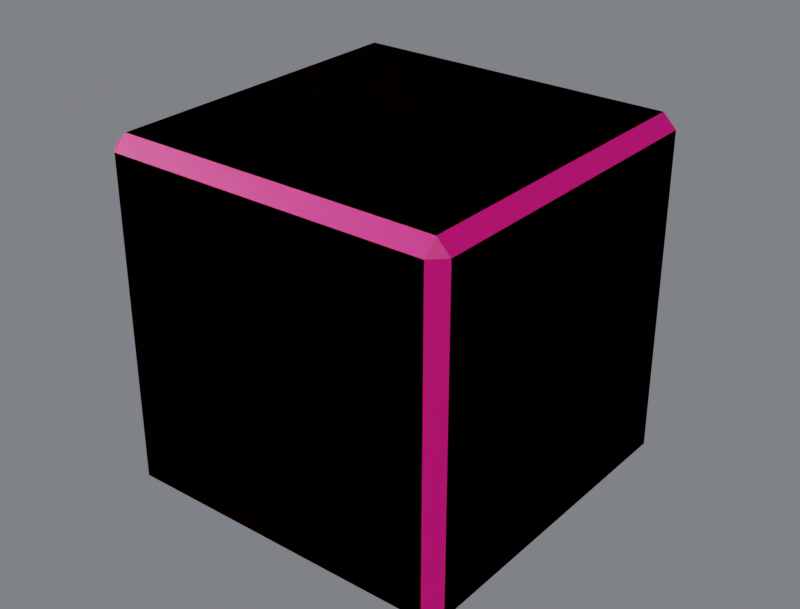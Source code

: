 # Source: R4B_Cube.blend  (saved by Blender 5.3.31; exported with 4.5.12 LTS)
import bpy
from mathutils import Matrix  # noqa: F401  (used for matrix-valued properties, if any)

bpy.ops.wm.read_factory_settings(use_empty=True)
scene = bpy.context.scene
scene.name = 'Scene'

# ---- collections
col_r4b_cube = bpy.data.collections.new('R4B_Cube'); scene.collection.children.link(col_r4b_cube)
col_r4b_cube_lod1 = bpy.data.collections.new('R4B_Cube_LOD1'); scene.collection.children.link(col_r4b_cube_lod1)

# ---- images (referenced by path relative to the original .blend; pixels are not part of the script)
import os
ASSET_DIR = os.environ.get("B2B_ASSET_DIR", "")  # directory of the original .blend (textures are referenced by path, not embedded)
HERE = os.path.dirname(os.path.abspath(__file__))  # packed textures are extracted next to this script under _unpacked/

def load_image(name, relpath, width, height, colorspace="sRGB"):
    """Load a texture the original file referenced (path relative to the .blend, or extracted next to this script)."""
    p = next((c for c in (os.path.join(HERE, relpath), os.path.join(ASSET_DIR, relpath)) if relpath and os.path.exists(c)), "")
    if p:
        img = bpy.data.images.load(p, check_existing=True)
        img.name = name
    else:  # same state as the original file: an image datablock whose file is absent (Cycles renders it pink)
        img = bpy.data.images.new(name, width, height)
        img.source = "FILE"
        img.filepath = "//" + (relpath or name)
    img.colorspace_settings.name = colorspace
    return img
img_e_base_png = load_image('E_base.png', 'E_base.png', 1024, 1024, 'sRGB')

# ---- materials (node trees are filled in below, after node groups)
mat_r4p_secondary = bpy.data.materials.new('R4P_Secondary')
mat_r4p_secondary.diffuse_color = (0.84, 0.6, 0.24, 1.0)
mat_r4p_secondary.roughness = 0.55

# ---- material node trees
mat_r4p_secondary.use_nodes = True; mat_r4p_secondary.node_tree.nodes.clear()
_N = mat_r4p_secondary.node_tree.nodes; _L = mat_r4p_secondary.node_tree.links
n0 = _N.new('ShaderNodeBsdfPrincipled'); n0.name = 'Principled BSDF'; n0.location = (-200, 100)
n0.inputs[2].default_value = 0.55
n0.inputs[10].default_value = 0.005
n1 = _N.new('ShaderNodeOutputMaterial'); n1.name = 'Material Output'; n1.location = (200, 100)
n2 = _N.new('ShaderNodeTexImage'); n2.name = 'Image Texture'; n2.location = (0, 0)
n2.image = img_e_base_png
n3 = _N.new('ShaderNodeMix'); n3.name = 'Mix'; n3.location = (0, 0)
n3.data_type = 'RGBA'
n3.blend_type = 'MULTIPLY'
n3.inputs[0].default_value = 1.0
n3.inputs[7].default_value = (0.84, 0.6, 0.24, 1.0)
_L.new(n0.outputs[0], n1.inputs[0])
_L.new(n2.outputs[0], n3.inputs[6])
_L.new(n3.outputs[2], n0.inputs[0])
n1.is_active_output = True

# ---- world
world_w = bpy.data.worlds.new('W'); scene.world = world_w
world_w.use_nodes = True; world_w.node_tree.nodes.clear()
_N = world_w.node_tree.nodes; _L = world_w.node_tree.links
n0 = _N.new('ShaderNodeBackground'); n0.name = 'Background'; n0.location = (-200, 100)
n0.inputs[0].default_value = (0.2, 0.21, 0.23, 1.0)
n0.inputs[1].default_value = 0.9
n1 = _N.new('ShaderNodeOutputWorld'); n1.name = 'World Output'; n1.location = (200, 100)
_L.new(n0.outputs[0], n1.inputs[0])
n1.is_active_output = True

# ---- cameras
cam_cam = bpy.data.cameras.new('Cam')
cam_cam.lens = 60.0

# ---- lights
light_key = bpy.data.lights.new('Key', 'SUN')
light_key.energy = 3.2
light_fill = bpy.data.lights.new('Fill', 'AREA')
light_fill.energy = 220.0
light_fill.size = 2.5
light_rim = bpy.data.lights.new('Rim', 'AREA')
light_rim.energy = 260.0
light_rim.size = 2.5

# ---- meshes
me_r4b_cube = bpy.data.meshes.new('R4B_Cube')
me_r4b_cube.from_pydata([(-0.24, -0.24, -0.26), (-0.24, 0.24, -0.26), (0.24, 0.24, -0.26), (0.24, -0.24, -0.26), (-0.24, -0.26, -0.24), (0.24, -0.26, -0.24), (0.24, -0.26, 0.24), (-0.24, -0.26, 0.24), (0.26, -0.24, -0.24), (0.26, 0.24, -0.24), (0.26, 0.24, 0.24), (0.26, -0.24, 0.24), (-0.26, 0.24, -0.24), (-0.26, -0.24, -0.24), (-0.26, -0.24, 0.24), (-0.26, 0.24, 0.24), (0.24, 0.26, -0.24), (-0.24, 0.26, -0.24), (-0.24, 0.26, 0.24), (0.24, 0.26, 0.24), (-0.24, 0.24, 0.26), (-0.24, -0.24, 0.26), (0.24, -0.24, 0.26), (0.24, 0.24, 0.26)], [], [(0, 1, 2, 3), (4, 5, 6, 7), (8, 9, 10, 11), (12, 13, 14, 15), (16, 17, 18, 19), (20, 21, 22, 23), (0, 13, 12, 1), (1, 17, 16, 2), (2, 9, 8, 3), (3, 5, 4, 0), (5, 8, 11, 6), (6, 22, 21, 7), (7, 14, 13, 4), (9, 16, 19, 10), (10, 23, 22, 11), (14, 21, 20, 15), (15, 18, 17, 12), (18, 20, 23, 19), (0, 4, 13), (1, 12, 17), (2, 16, 9), (3, 8, 5), (6, 11, 22), (14, 7, 21), (10, 19, 23), (18, 15, 20)])
me_r4b_cube.polygons.foreach_set('use_smooth', [True] * 26)
_k = set([(0, 1), (0, 3), (0, 4), (0, 13), (1, 2), (1, 12), (1, 17), (2, 3), (2, 9), (2, 16), (3, 5), (3, 8), (4, 5), (4, 7), (4, 13), (5, 6), (5, 8), (6, 7), (6, 11), (6, 22), (7, 14), (7, 21), (8, 9), (8, 11), (9, 10), (9, 16), (10, 11), (10, 19), (10, 23), (11, 22), (12, 13), (12, 15), (12, 17), (13, 14), (14, 15), (14, 21), (15, 18), (15, 20), (16, 17), (16, 19), (17, 18), (18, 19), (18, 20), (19, 23), (20, 21), (20, 23), (21, 22), (22, 23)])
me_r4b_cube.attributes.new('sharp_edge', 'BOOLEAN', 'EDGE').data.foreach_set('value', [ (min(e.vertices), max(e.vertices)) in _k for e in me_r4b_cube.edges])
_uv = me_r4b_cube.uv_layers.new(name='UVMap')
_uv.uv.foreach_set('vector', [-0.4231, 0.02, 0.5, 0.02, 1.423, 0.02, 0.5, 0.02, -0.4615, 0.03846, 0.4615, 0.03846, 0.4615, 0.9615, -0.4615, 0.9615, 0.5385, 0.03846, 1.462, 0.03846, 1.462, 0.9615, 0.5385, 0.9615, 0.4615, 0.03846, -0.4615, 0.03846, -0.4615, 0.9615, 0.4615, 0.9615, 1.462, 0.03846, 0.5385, 0.03846, 0.5385, 0.9615, 1.462, 0.9615, 0.5, 0.98, -0.4231, 0.98, 0.5, 0.98, 1.423, 0.98, -0.4231, 0.02, -0.4615, 0.03846, 0.4615, 0.03846, 0.5, 0.02, 0.5, 0.02, 0.5385, 0.03846, 1.462, 0.03846, 1.423, 0.02, 1.423, 0.02, 1.462, 0.03846, 0.5385, 0.03846, 0.5, 0.02, 0.5, 0.02, 0.4615, 0.03846, -0.4615, 0.03846, -0.4231, 0.02, 0.4615, 0.03846, 0.5385, 0.03846, 0.5385, 0.9615, 0.4615, 0.9615, 0.4615, 0.9615, 0.5, 0.98, -0.4231, 0.98, -0.4615, 0.9615, -0.4615, 0.9615, -0.4615, 0.9615, -0.4615, 0.03846, -0.4615, 0.03846, 1.462, 0.03846, 1.462, 0.03846, 1.462, 0.9615, 1.462, 0.9615, 1.462, 0.9615, 1.423, 0.98, 0.5, 0.98, 0.5385, 0.9615, -0.4615, 0.9615, -0.4231, 0.98, 0.5, 0.98, 0.4615, 0.9615, 0.4615, 0.9615, 0.5385, 0.9615, 0.5385, 0.03846, 0.4615, 0.03846, 0.5385, 0.9615, 0.5, 0.98, 1.423, 0.98, 1.462, 0.9615, -0.4231, 0.02, -0.4615, 0.03846, -0.4615, 0.03846, 0.5, 0.02, 0.4615, 0.03846, 0.5385, 0.03846, 1.423, 0.02, 1.462, 0.03846, 1.462, 0.03846, 0.5, 0.02, 0.5385, 0.03846, 0.4615, 0.03846, 0.4615, 0.9615, 0.5385, 0.9615, 0.5, 0.98, -0.4615, 0.9615, -0.4615, 0.9615, -0.4231, 0.98, 1.462, 0.9615, 1.462, 0.9615, 1.423, 0.98, 0.5385, 0.9615, 0.4615, 0.9615, 0.5, 0.98])
_ca = me_r4b_cube.color_attributes.new('Col', 'FLOAT_COLOR', 'CORNER')
_ca.data.foreach_set('color', [0.945, 0.945, 0.945, 1.0, 0.945, 0.945, 0.945, 1.0, 0.945, 0.945, 0.945, 1.0, 0.945, 0.945, 0.945, 1.0, 0.945, 0.945, 0.945, 1.0, 0.945, 0.945, 0.945, 1.0, 0.945, 0.945, 0.945, 1.0, 0.945, 0.945, 0.945, 1.0, 0.945, 0.945, 0.945, 1.0, 0.945, 0.945, 0.945, 1.0, 0.945, 0.945, 0.945, 1.0, 0.945, 0.945, 0.945, 1.0, 0.945, 0.945, 0.945, 1.0, 0.945, 0.945, 0.945, 1.0, 0.945, 0.945, 0.945, 1.0, 0.945, 0.945, 0.945, 1.0, 0.945, 0.945, 0.945, 1.0, 0.945, 0.945, 0.945, 1.0, 0.945, 0.945, 0.945, 1.0, 0.945, 0.945, 0.945, 1.0, 0.945, 0.945, 0.945, 1.0, 0.945, 0.945, 0.945, 1.0, 0.945, 0.945, 0.945, 1.0, 0.945, 0.945, 0.945, 1.0, 0.945, 0.945, 0.945, 1.0, 0.945, 0.945, 0.945, 1.0, 0.945, 0.945, 0.945, 1.0, 0.945, 0.945, 0.945, 1.0, 0.945, 0.945, 0.945, 1.0, 0.945, 0.945, 0.945, 1.0, 0.945, 0.945, 0.945, 1.0, 0.945, 0.945, 0.945, 1.0, 0.945, 0.945, 0.945, 1.0, 0.945, 0.945, 0.945, 1.0, 0.945, 0.945, 0.945, 1.0, 0.945, 0.945, 0.945, 1.0, 0.945, 0.945, 0.945, 1.0, 0.945, 0.945, 0.945, 1.0, 0.945, 0.945, 0.945, 1.0, 0.945, 0.945, 0.945, 1.0, 0.945, 0.945, 0.945, 1.0, 0.945, 0.945, 0.945, 1.0, 0.945, 0.945, 0.945, 1.0, 0.945, 0.945, 0.945, 1.0, 0.945, 0.945, 0.945, 1.0, 0.945, 0.945, 0.945, 1.0, 0.945, 0.945, 0.945, 1.0, 0.945, 0.945, 0.945, 1.0, 0.945, 0.945, 0.945, 1.0, 0.945, 0.945, 0.945, 1.0, 0.945, 0.945, 0.945, 1.0, 0.945, 0.945, 0.945, 1.0, 0.945, 0.945, 0.945, 1.0, 0.945, 0.945, 0.945, 1.0, 0.945, 0.945, 0.945, 1.0, 0.945, 0.945, 0.945, 1.0, 0.945, 0.945, 0.945, 1.0, 0.945, 0.945, 0.945, 1.0, 0.945, 0.945, 0.945, 1.0, 0.945, 0.945, 0.945, 1.0, 0.945, 0.945, 0.945, 1.0, 0.945, 0.945, 0.945, 1.0, 0.945, 0.945, 0.945, 1.0, 0.945, 0.945, 0.945, 1.0, 0.945, 0.945, 0.945, 1.0, 0.945, 0.945, 0.945, 1.0, 0.945, 0.945, 0.945, 1.0, 0.945, 0.945, 0.945, 1.0, 0.945, 0.945, 0.945, 1.0, 0.945, 0.945, 0.945, 1.0, 0.945, 0.945, 0.945, 1.0, 0.945, 0.945, 0.945, 1.0, 0.945, 0.945, 0.945, 1.0, 0.945, 0.945, 0.945, 1.0, 0.945, 0.945, 0.945, 1.0, 0.945, 0.945, 0.945, 1.0, 0.945, 0.945, 0.945, 1.0, 0.945, 0.945, 0.945, 1.0, 0.945, 0.945, 0.945, 1.0, 0.945, 0.945, 0.945, 1.0, 0.945, 0.945, 0.945, 1.0, 0.945, 0.945, 0.945, 1.0, 0.945, 0.945, 0.945, 1.0, 0.945, 0.945, 0.945, 1.0, 0.945, 0.945, 0.945, 1.0, 0.945, 0.945, 0.945, 1.0, 0.945, 0.945, 0.945, 1.0, 0.945, 0.945, 0.945, 1.0, 0.945, 0.945, 0.945, 1.0, 0.945, 0.945, 0.945, 1.0, 0.945, 0.945, 0.945, 1.0, 0.945, 0.945, 0.945, 1.0, 0.945, 0.945, 0.945, 1.0, 0.945, 0.945, 0.945, 1.0, 0.945, 0.945, 0.945, 1.0, 0.945, 0.945, 0.945, 1.0])
me_r4b_cube.materials.append(mat_r4p_secondary)
me_r4b_cube.update()
me_r4b_cube.normals_split_custom_set([tuple(v) for v in zip(*[iter([0.0, 0.0, -1.0, 0.0, 0.0, -1.0, 0.0, 0.0, -1.0, 0.0, 0.0, -1.0, 0.0, -1.0, 0.0, 0.0, -1.0, 0.0, 0.0, -1.0, 0.0, 0.0, -1.0, 0.0, 1.0, 0.0, 0.0, 1.0, 0.0, 0.0, 1.0, 0.0, 0.0, 1.0, 0.0, 0.0, -1.0, 0.0, 0.0, -1.0, 0.0, 0.0, -1.0, 0.0, 0.0, -1.0, 0.0, 0.0, 0.0, 1.0, 0.0, 0.0, 1.0, 0.0, 0.0, 1.0, 0.0, 0.0, 1.0, 0.0, 0.0, 0.0, 1.0, 0.0, 0.0, 1.0, 0.0, 0.0, 1.0, 0.0, 0.0, 1.0, -0.7071, 0.0, -0.7071, -0.7071, 0.0, -0.7071, -0.7071, 0.0, -0.7071, -0.7071, 0.0, -0.7071, 0.0, 0.7071, -0.7071, 0.0, 0.7071, -0.7071, 0.0, 0.7071, -0.7071, 0.0, 0.7071, -0.7071, 0.7071, 0.0, -0.7071, 0.7071, 0.0, -0.7071, 0.7071, 0.0, -0.7071, 0.7071, 0.0, -0.7071, 0.0, -0.7071, -0.7071, 0.0, -0.7071, -0.7071, 0.0, -0.7071, -0.7071, 0.0, -0.7071, -0.7071, 0.7071, -0.7071, 0.0, 0.7071, -0.7071, 0.0, 0.7071, -0.7071, 0.0, 0.7071, -0.7071, 0.0, 0.0, -0.7071, 0.7071, 0.0, -0.7071, 0.7071, 0.0, -0.7071, 0.7071, 0.0, -0.7071, 0.7071, -0.7071, -0.7071, 0.0, -0.7071, -0.7071, 0.0, -0.7071, -0.7071, 0.0, -0.7071, -0.7071, 0.0, 0.7071, 0.7071, 0.0, 0.7071, 0.7071, 0.0, 0.7071, 0.7071, 0.0, 0.7071, 0.7071, 0.0, 0.7071, 0.0, 0.7071, 0.7071, 0.0, 0.7071, 0.7071, 0.0, 0.7071, 0.7071, 0.0, 0.7071, -0.7071, 0.0, 0.7071, -0.7071, 0.0, 0.7071, -0.7071, 0.0, 0.7071, -0.7071, 0.0, 0.7071, -0.7071, 0.7071, 0.0, -0.7071, 0.7071, 0.0, -0.7071, 0.7071, 0.0, -0.7071, 0.7071, 0.0, 0.0, 0.7071, 0.7071, 0.0, 0.7071, 0.7071, 0.0, 0.7071, 0.7071, 0.0, 0.7071, 0.7071, -0.5774, -0.5774, -0.5774, -0.5774, -0.5774, -0.5774, -0.5774, -0.5774, -0.5774, -0.5774, 0.5774, -0.5774, -0.5774, 0.5774, -0.5774, -0.5774, 0.5774, -0.5774, 0.5774, 0.5774, -0.5774, 0.5774, 0.5774, -0.5774, 0.5774, 0.5774, -0.5774, 0.5774, -0.5774, -0.5774, 0.5774, -0.5774, -0.5774, 0.5774, -0.5774, -0.5774, 0.5774, -0.5774, 0.5774, 0.5774, -0.5774, 0.5774, 0.5774, -0.5774, 0.5774, -0.5774, -0.5774, 0.5774, -0.5774, -0.5774, 0.5774, -0.5774, -0.5774, 0.5774, 0.5774, 0.5774, 0.5774, 0.5774, 0.5774, 0.5774, 0.5774, 0.5774, 0.5774, -0.5774, 0.5774, 0.5774, -0.5774, 0.5774, 0.5774, -0.5774, 0.5774, 0.5774])] * 3)])
me_r4b_cube_lod1 = bpy.data.meshes.new('R4B_Cube_LOD1')
me_r4b_cube_lod1.from_pydata([(-0.24, -0.24, -0.26), (-0.24, 0.24, -0.26), (0.24, 0.24, -0.26), (0.24, -0.24, -0.26), (-0.24, -0.26, -0.24), (0.24, -0.26, -0.24), (0.24, -0.26, 0.24), (-0.24, -0.26, 0.24), (0.26, -0.24, -0.24), (0.26, 0.24, -0.24), (0.26, 0.24, 0.24), (0.26, -0.24, 0.24), (-0.26, 0.24, -0.24), (-0.26, -0.24, -0.24), (-0.26, -0.24, 0.24), (-0.26, 0.24, 0.24), (0.24, 0.26, -0.24), (-0.24, 0.26, -0.24), (-0.24, 0.26, 0.24), (0.24, 0.26, 0.24), (-0.24, 0.24, 0.26), (-0.24, -0.24, 0.26), (0.24, -0.24, 0.26), (0.24, 0.24, 0.26)], [], [(0, 1, 2, 3), (4, 5, 6, 7), (8, 9, 10, 11), (12, 13, 14, 15), (16, 17, 18, 19), (20, 21, 22, 23), (0, 13, 12, 1), (1, 17, 16, 2), (2, 9, 8, 3), (3, 5, 4, 0), (5, 8, 11, 6), (6, 22, 21, 7), (7, 14, 13, 4), (9, 16, 19, 10), (10, 23, 22, 11), (14, 21, 20, 15), (15, 18, 17, 12), (18, 20, 23, 19), (0, 4, 13), (1, 12, 17), (2, 16, 9), (3, 8, 5), (6, 11, 22), (14, 7, 21), (10, 19, 23), (18, 15, 20)])
me_r4b_cube_lod1.polygons.foreach_set('use_smooth', [True] * 26)
_k = set([(0, 1), (0, 3), (0, 4), (0, 13), (1, 2), (1, 12), (1, 17), (2, 3), (2, 9), (2, 16), (3, 5), (3, 8), (4, 5), (4, 7), (4, 13), (5, 6), (5, 8), (6, 7), (6, 11), (6, 22), (7, 14), (7, 21), (8, 9), (8, 11), (9, 10), (9, 16), (10, 11), (10, 19), (10, 23), (11, 22), (12, 13), (12, 15), (12, 17), (13, 14), (14, 15), (14, 21), (15, 18), (15, 20), (16, 17), (16, 19), (17, 18), (18, 19), (18, 20), (19, 23), (20, 21), (20, 23), (21, 22), (22, 23)])
me_r4b_cube_lod1.attributes.new('sharp_edge', 'BOOLEAN', 'EDGE').data.foreach_set('value', [ (min(e.vertices), max(e.vertices)) in _k for e in me_r4b_cube_lod1.edges])
_uv = me_r4b_cube_lod1.uv_layers.new(name='UVMap')
_uv.uv.foreach_set('vector', [-0.4231, 0.02, 0.5, 0.02, 1.423, 0.02, 0.5, 0.02, -0.4615, 0.03846, 0.4615, 0.03846, 0.4615, 0.9615, -0.4615, 0.9615, 0.5385, 0.03846, 1.462, 0.03846, 1.462, 0.9615, 0.5385, 0.9615, 0.4615, 0.03846, -0.4615, 0.03846, -0.4615, 0.9615, 0.4615, 0.9615, 1.462, 0.03846, 0.5385, 0.03846, 0.5385, 0.9615, 1.462, 0.9615, 0.5, 0.98, -0.4231, 0.98, 0.5, 0.98, 1.423, 0.98, -0.4231, 0.02, -0.4615, 0.03846, 0.4615, 0.03846, 0.5, 0.02, 0.5, 0.02, 0.5385, 0.03846, 1.462, 0.03846, 1.423, 0.02, 1.423, 0.02, 1.462, 0.03846, 0.5385, 0.03846, 0.5, 0.02, 0.5, 0.02, 0.4615, 0.03846, -0.4615, 0.03846, -0.4231, 0.02, 0.4615, 0.03846, 0.5385, 0.03846, 0.5385, 0.9615, 0.4615, 0.9615, 0.4615, 0.9615, 0.5, 0.98, -0.4231, 0.98, -0.4615, 0.9615, -0.4615, 0.9615, -0.4615, 0.9615, -0.4615, 0.03846, -0.4615, 0.03846, 1.462, 0.03846, 1.462, 0.03846, 1.462, 0.9615, 1.462, 0.9615, 1.462, 0.9615, 1.423, 0.98, 0.5, 0.98, 0.5385, 0.9615, -0.4615, 0.9615, -0.4231, 0.98, 0.5, 0.98, 0.4615, 0.9615, 0.4615, 0.9615, 0.5385, 0.9615, 0.5385, 0.03846, 0.4615, 0.03846, 0.5385, 0.9615, 0.5, 0.98, 1.423, 0.98, 1.462, 0.9615, -0.4231, 0.02, -0.4615, 0.03846, -0.4615, 0.03846, 0.5, 0.02, 0.4615, 0.03846, 0.5385, 0.03846, 1.423, 0.02, 1.462, 0.03846, 1.462, 0.03846, 0.5, 0.02, 0.5385, 0.03846, 0.4615, 0.03846, 0.4615, 0.9615, 0.5385, 0.9615, 0.5, 0.98, -0.4615, 0.9615, -0.4615, 0.9615, -0.4231, 0.98, 1.462, 0.9615, 1.462, 0.9615, 1.423, 0.98, 0.5385, 0.9615, 0.4615, 0.9615, 0.5, 0.98])
_ca = me_r4b_cube_lod1.color_attributes.new('Col', 'FLOAT_COLOR', 'CORNER')
_ca.data.foreach_set('color', [0.945, 0.945, 0.945, 1.0, 0.945, 0.945, 0.945, 1.0, 0.945, 0.945, 0.945, 1.0, 0.945, 0.945, 0.945, 1.0, 0.945, 0.945, 0.945, 1.0, 0.945, 0.945, 0.945, 1.0, 0.945, 0.945, 0.945, 1.0, 0.945, 0.945, 0.945, 1.0, 0.945, 0.945, 0.945, 1.0, 0.945, 0.945, 0.945, 1.0, 0.945, 0.945, 0.945, 1.0, 0.945, 0.945, 0.945, 1.0, 0.945, 0.945, 0.945, 1.0, 0.945, 0.945, 0.945, 1.0, 0.945, 0.945, 0.945, 1.0, 0.945, 0.945, 0.945, 1.0, 0.945, 0.945, 0.945, 1.0, 0.945, 0.945, 0.945, 1.0, 0.945, 0.945, 0.945, 1.0, 0.945, 0.945, 0.945, 1.0, 0.945, 0.945, 0.945, 1.0, 0.945, 0.945, 0.945, 1.0, 0.945, 0.945, 0.945, 1.0, 0.945, 0.945, 0.945, 1.0, 0.945, 0.945, 0.945, 1.0, 0.945, 0.945, 0.945, 1.0, 0.945, 0.945, 0.945, 1.0, 0.945, 0.945, 0.945, 1.0, 0.945, 0.945, 0.945, 1.0, 0.945, 0.945, 0.945, 1.0, 0.945, 0.945, 0.945, 1.0, 0.945, 0.945, 0.945, 1.0, 0.945, 0.945, 0.945, 1.0, 0.945, 0.945, 0.945, 1.0, 0.945, 0.945, 0.945, 1.0, 0.945, 0.945, 0.945, 1.0, 0.945, 0.945, 0.945, 1.0, 0.945, 0.945, 0.945, 1.0, 0.945, 0.945, 0.945, 1.0, 0.945, 0.945, 0.945, 1.0, 0.945, 0.945, 0.945, 1.0, 0.945, 0.945, 0.945, 1.0, 0.945, 0.945, 0.945, 1.0, 0.945, 0.945, 0.945, 1.0, 0.945, 0.945, 0.945, 1.0, 0.945, 0.945, 0.945, 1.0, 0.945, 0.945, 0.945, 1.0, 0.945, 0.945, 0.945, 1.0, 0.945, 0.945, 0.945, 1.0, 0.945, 0.945, 0.945, 1.0, 0.945, 0.945, 0.945, 1.0, 0.945, 0.945, 0.945, 1.0, 0.945, 0.945, 0.945, 1.0, 0.945, 0.945, 0.945, 1.0, 0.945, 0.945, 0.945, 1.0, 0.945, 0.945, 0.945, 1.0, 0.945, 0.945, 0.945, 1.0, 0.945, 0.945, 0.945, 1.0, 0.945, 0.945, 0.945, 1.0, 0.945, 0.945, 0.945, 1.0, 0.945, 0.945, 0.945, 1.0, 0.945, 0.945, 0.945, 1.0, 0.945, 0.945, 0.945, 1.0, 0.945, 0.945, 0.945, 1.0, 0.945, 0.945, 0.945, 1.0, 0.945, 0.945, 0.945, 1.0, 0.945, 0.945, 0.945, 1.0, 0.945, 0.945, 0.945, 1.0, 0.945, 0.945, 0.945, 1.0, 0.945, 0.945, 0.945, 1.0, 0.945, 0.945, 0.945, 1.0, 0.945, 0.945, 0.945, 1.0, 0.945, 0.945, 0.945, 1.0, 0.945, 0.945, 0.945, 1.0, 0.945, 0.945, 0.945, 1.0, 0.945, 0.945, 0.945, 1.0, 0.945, 0.945, 0.945, 1.0, 0.945, 0.945, 0.945, 1.0, 0.945, 0.945, 0.945, 1.0, 0.945, 0.945, 0.945, 1.0, 0.945, 0.945, 0.945, 1.0, 0.945, 0.945, 0.945, 1.0, 0.945, 0.945, 0.945, 1.0, 0.945, 0.945, 0.945, 1.0, 0.945, 0.945, 0.945, 1.0, 0.945, 0.945, 0.945, 1.0, 0.945, 0.945, 0.945, 1.0, 0.945, 0.945, 0.945, 1.0, 0.945, 0.945, 0.945, 1.0, 0.945, 0.945, 0.945, 1.0, 0.945, 0.945, 0.945, 1.0, 0.945, 0.945, 0.945, 1.0, 0.945, 0.945, 0.945, 1.0, 0.945, 0.945, 0.945, 1.0, 0.945, 0.945, 0.945, 1.0, 0.945, 0.945, 0.945, 1.0])
me_r4b_cube_lod1.materials.append(mat_r4p_secondary)
me_r4b_cube_lod1.update()
me_r4b_cube_lod1.normals_split_custom_set([tuple(v) for v in zip(*[iter([0.0, 0.0, -1.0, 0.0, 0.0, -1.0, 0.0, 0.0, -1.0, 0.0, 0.0, -1.0, 0.0, -1.0, 0.0, 0.0, -1.0, 0.0, 0.0, -1.0, 0.0, 0.0, -1.0, 0.0, 1.0, 0.0, 0.0, 1.0, 0.0, 0.0, 1.0, 0.0, 0.0, 1.0, 0.0, 0.0, -1.0, 0.0, 0.0, -1.0, 0.0, 0.0, -1.0, 0.0, 0.0, -1.0, 0.0, 0.0, 0.0, 1.0, 0.0, 0.0, 1.0, 0.0, 0.0, 1.0, 0.0, 0.0, 1.0, 0.0, 0.0, 0.0, 1.0, 0.0, 0.0, 1.0, 0.0, 0.0, 1.0, 0.0, 0.0, 1.0, -0.7071, 0.0, -0.7071, -0.7071, 0.0, -0.7071, -0.7071, 0.0, -0.7071, -0.7071, 0.0, -0.7071, 0.0, 0.7071, -0.7071, 0.0, 0.7071, -0.7071, 0.0, 0.7071, -0.7071, 0.0, 0.7071, -0.7071, 0.7071, 0.0, -0.7071, 0.7071, 0.0, -0.7071, 0.7071, 0.0, -0.7071, 0.7071, 0.0, -0.7071, 0.0, -0.7071, -0.7071, 0.0, -0.7071, -0.7071, 0.0, -0.7071, -0.7071, 0.0, -0.7071, -0.7071, 0.7071, -0.7071, 0.0, 0.7071, -0.7071, 0.0, 0.7071, -0.7071, 0.0, 0.7071, -0.7071, 0.0, 0.0, -0.7071, 0.7071, 0.0, -0.7071, 0.7071, 0.0, -0.7071, 0.7071, 0.0, -0.7071, 0.7071, -0.7071, -0.7071, 0.0, -0.7071, -0.7071, 0.0, -0.7071, -0.7071, 0.0, -0.7071, -0.7071, 0.0, 0.7071, 0.7071, 0.0, 0.7071, 0.7071, 0.0, 0.7071, 0.7071, 0.0, 0.7071, 0.7071, 0.0, 0.7071, 0.0, 0.7071, 0.7071, 0.0, 0.7071, 0.7071, 0.0, 0.7071, 0.7071, 0.0, 0.7071, -0.7071, 0.0, 0.7071, -0.7071, 0.0, 0.7071, -0.7071, 0.0, 0.7071, -0.7071, 0.0, 0.7071, -0.7071, 0.7071, 0.0, -0.7071, 0.7071, 0.0, -0.7071, 0.7071, 0.0, -0.7071, 0.7071, 0.0, 0.0, 0.7071, 0.7071, 0.0, 0.7071, 0.7071, 0.0, 0.7071, 0.7071, 0.0, 0.7071, 0.7071, -0.5774, -0.5774, -0.5774, -0.5774, -0.5774, -0.5774, -0.5774, -0.5774, -0.5774, -0.5774, 0.5774, -0.5774, -0.5774, 0.5774, -0.5774, -0.5774, 0.5774, -0.5774, 0.5774, 0.5774, -0.5774, 0.5774, 0.5774, -0.5774, 0.5774, 0.5774, -0.5774, 0.5774, -0.5774, -0.5774, 0.5774, -0.5774, -0.5774, 0.5774, -0.5774, -0.5774, 0.5774, -0.5774, 0.5774, 0.5774, -0.5774, 0.5774, 0.5774, -0.5774, 0.5774, -0.5774, -0.5774, 0.5774, -0.5774, -0.5774, 0.5774, -0.5774, -0.5774, 0.5774, 0.5774, 0.5774, 0.5774, 0.5774, 0.5774, 0.5774, 0.5774, 0.5774, 0.5774, -0.5774, 0.5774, 0.5774, -0.5774, 0.5774, 0.5774, -0.5774, 0.5774, 0.5774])] * 3)])

# ---- objects
ob_key = bpy.data.objects.new('Key', light_key)
ob_fill = bpy.data.objects.new('Fill', light_fill)
ob_rim = bpy.data.objects.new('Rim', light_rim)
ob_cam = bpy.data.objects.new('Cam', cam_cam)
ob_r4b_cube_root = bpy.data.objects.new('R4B_Cube_ROOT', None)
ob_r4b_cube = bpy.data.objects.new('R4B_Cube', me_r4b_cube)
ob_port_back_000 = bpy.data.objects.new('Port_back_000', None)
ob_port_down_000 = bpy.data.objects.new('Port_down_000', None)
ob_port_forward_000 = bpy.data.objects.new('Port_forward_000', None)
ob_port_left_000 = bpy.data.objects.new('Port_left_000', None)
ob_port_right_000 = bpy.data.objects.new('Port_right_000', None)
ob_port_up_000 = bpy.data.objects.new('Port_up_000', None)
ob_socket_mount = bpy.data.objects.new('Socket_Mount', None)
ob_r4b_cube_lod1 = bpy.data.objects.new('R4B_Cube_LOD1', me_r4b_cube_lod1)

# ---- transforms, parenting, visibility, modifiers, constraints
ob_key.location = (2.0, -2.0, 3.0)
ob_key.rotation_euler = (0.8727, 0.0, 0.6109)
ob_fill.location = (-3.0, -1.5, 1.5)
ob_fill.rotation_euler = (1.222, 0.0, -1.134)
ob_rim.location = (0.5, 3.5, 2.2)
ob_rim.rotation_euler = (-1.047, 0.0, 3.142)
ob_cam.location = (0.9898, -1.237, 0.8413)
ob_cam.rotation_euler = (1.083, -3.194e-08, 0.6747)
ob_r4b_cube_root.location = (0.0, 0.0, 0.0)
ob_r4b_cube_root.empty_display_size = 0.1
ob_r4b_cube.parent = ob_r4b_cube_root
ob_r4b_cube.location = (0.0, 0.0, 0.0)
ob_r4b_cube.rotation_mode = 'QUATERNION'
ob_r4b_cube.rotation_quaternion = (1.0, 0.0, 0.0, 0.0)
ob_port_back_000.parent = ob_r4b_cube_root
ob_port_back_000.location = (0.0, 0.26, 0.0)
ob_port_back_000.rotation_euler = (1.571, -7.55e-08, -3.142)
ob_port_back_000.scale = (1.0, 1.0, 1.0)
ob_port_back_000.empty_display_type = 'SINGLE_ARROW'
ob_port_back_000.empty_display_size = 0.06
ob_port_down_000.parent = ob_r4b_cube_root
ob_port_down_000.location = (0.0, 0.0, -0.26)
ob_port_down_000.rotation_euler = (-0.0, -3.142, -0.0)
ob_port_down_000.empty_display_type = 'SINGLE_ARROW'
ob_port_down_000.empty_display_size = 0.06
ob_port_forward_000.parent = ob_r4b_cube_root
ob_port_forward_000.location = (0.0, -0.26, 0.0)
ob_port_forward_000.rotation_euler = (1.571, -0.0, 0.0)
ob_port_forward_000.empty_display_type = 'SINGLE_ARROW'
ob_port_forward_000.empty_display_size = 0.06
ob_port_left_000.parent = ob_r4b_cube_root
ob_port_left_000.location = (-0.26, 0.0, 0.0)
ob_port_left_000.rotation_euler = (1.571, -0.0, -1.571)
ob_port_left_000.empty_display_type = 'SINGLE_ARROW'
ob_port_left_000.empty_display_size = 0.06
ob_port_right_000.parent = ob_r4b_cube_root
ob_port_right_000.location = (0.26, 0.0, 0.0)
ob_port_right_000.rotation_euler = (1.571, -0.0, 1.571)
ob_port_right_000.empty_display_type = 'SINGLE_ARROW'
ob_port_right_000.empty_display_size = 0.06
ob_port_up_000.parent = ob_r4b_cube_root
ob_port_up_000.location = (0.0, 0.0, 0.26)
ob_port_up_000.rotation_euler = (0.0, 0.0, -3.142)
ob_port_up_000.empty_display_type = 'SINGLE_ARROW'
ob_port_up_000.empty_display_size = 0.06
ob_socket_mount.parent = ob_r4b_cube_root
ob_socket_mount.location = (0.0, 0.0, -0.26)
ob_socket_mount.rotation_euler = (-3.142, 0.0, 0.0)
ob_socket_mount.empty_display_type = 'SINGLE_ARROW'
ob_socket_mount.empty_display_size = 0.06
ob_r4b_cube_lod1.parent = ob_r4b_cube_root
ob_r4b_cube_lod1.location = (0.0, 0.0, 0.0)

# ---- collection membership
scene.collection.objects.link(ob_key)
scene.collection.objects.link(ob_fill)
scene.collection.objects.link(ob_rim)
scene.collection.objects.link(ob_cam)
col_r4b_cube.objects.link(ob_r4b_cube_root)
col_r4b_cube.objects.link(ob_r4b_cube)
col_r4b_cube.objects.link(ob_port_back_000)
col_r4b_cube.objects.link(ob_port_down_000)
col_r4b_cube.objects.link(ob_port_forward_000)
col_r4b_cube.objects.link(ob_port_left_000)
col_r4b_cube.objects.link(ob_port_right_000)
col_r4b_cube.objects.link(ob_port_up_000)
col_r4b_cube.objects.link(ob_socket_mount)
col_r4b_cube_lod1.objects.link(ob_r4b_cube_lod1)

# ---- scene / render settings (as saved in the file)
scene.camera = ob_cam
scene.frame_start = 1; scene.frame_end = 91; scene.frame_set(1)
scene.render.engine = 'BLENDER_EEVEE_NEXT'
scene.render.image_settings.file_format = 'JPEG'
scene.render.image_settings.color_mode = 'RGB'
scene.render.image_settings.quality = 88
scene.render.resolution_x = 720
scene.render.resolution_y = 548
scene.render.bake_bias = 0.0
scene.render.bake_samples = 0
scene.render.compositor_device = 'GPU'
scene.eevee.use_volume_custom_range = False
scene.eevee.fast_gi_thickness_near = 0.1
scene.eevee.fast_gi_thickness_far = 0.0
scene.eevee.ray_tracing_options.screen_trace_thickness = 0.1
scene.view_settings.view_transform = 'Filmic'
bpy.context.view_layer.update()
